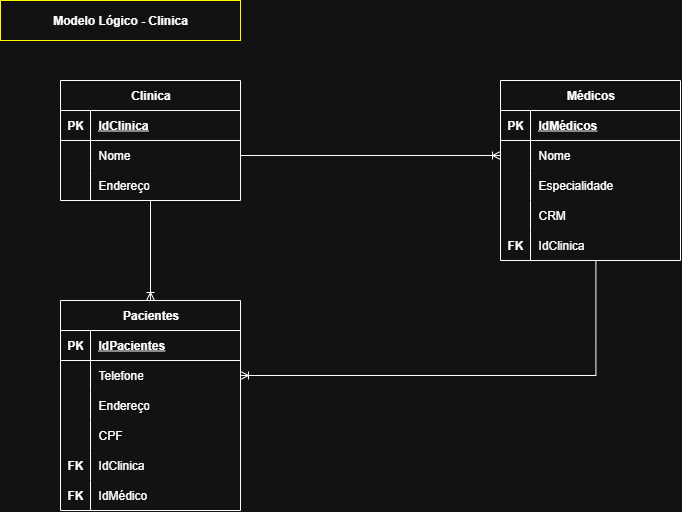

The diagram above was exported from draw.io. Its source (the exported page's mxGraphModel, read from the mxfile embedded in the PNG):
<mxGraphModel dx="868" dy="468" grid="1" gridSize="10" guides="1" tooltips="1" connect="1" arrows="1" fold="1" page="1" pageScale="1" pageWidth="827" pageHeight="1169" math="0" shadow="0">
  <root>
    <mxCell id="0" />
    <mxCell id="1" parent="0" />
    <mxCell id="rlHmkPpKrPWSArPeOjwm-1" value="Clinica" style="shape=table;startSize=30;container=1;collapsible=1;childLayout=tableLayout;fixedRows=1;rowLines=0;fontStyle=1;align=center;resizeLast=1;html=1;" vertex="1" parent="1">
      <mxGeometry x="60" y="120" width="180" height="120" as="geometry" />
    </mxCell>
    <mxCell id="rlHmkPpKrPWSArPeOjwm-2" value="" style="shape=tableRow;horizontal=0;startSize=0;swimlaneHead=0;swimlaneBody=0;fillColor=none;collapsible=0;dropTarget=0;points=[[0,0.5],[1,0.5]];portConstraint=eastwest;top=0;left=0;right=0;bottom=1;" vertex="1" parent="rlHmkPpKrPWSArPeOjwm-1">
      <mxGeometry y="30" width="180" height="30" as="geometry" />
    </mxCell>
    <mxCell id="rlHmkPpKrPWSArPeOjwm-3" value="PK" style="shape=partialRectangle;connectable=0;fillColor=none;top=0;left=0;bottom=0;right=0;fontStyle=1;overflow=hidden;whiteSpace=wrap;html=1;" vertex="1" parent="rlHmkPpKrPWSArPeOjwm-2">
      <mxGeometry width="30" height="30" as="geometry">
        <mxRectangle width="30" height="30" as="alternateBounds" />
      </mxGeometry>
    </mxCell>
    <mxCell id="rlHmkPpKrPWSArPeOjwm-4" value="IdClinica" style="shape=partialRectangle;connectable=0;fillColor=none;top=0;left=0;bottom=0;right=0;align=left;spacingLeft=6;fontStyle=5;overflow=hidden;whiteSpace=wrap;html=1;" vertex="1" parent="rlHmkPpKrPWSArPeOjwm-2">
      <mxGeometry x="30" width="150" height="30" as="geometry">
        <mxRectangle width="150" height="30" as="alternateBounds" />
      </mxGeometry>
    </mxCell>
    <mxCell id="rlHmkPpKrPWSArPeOjwm-5" value="" style="shape=tableRow;horizontal=0;startSize=0;swimlaneHead=0;swimlaneBody=0;fillColor=none;collapsible=0;dropTarget=0;points=[[0,0.5],[1,0.5]];portConstraint=eastwest;top=0;left=0;right=0;bottom=0;" vertex="1" parent="rlHmkPpKrPWSArPeOjwm-1">
      <mxGeometry y="60" width="180" height="30" as="geometry" />
    </mxCell>
    <mxCell id="rlHmkPpKrPWSArPeOjwm-6" value="" style="shape=partialRectangle;connectable=0;fillColor=none;top=0;left=0;bottom=0;right=0;editable=1;overflow=hidden;whiteSpace=wrap;html=1;" vertex="1" parent="rlHmkPpKrPWSArPeOjwm-5">
      <mxGeometry width="30" height="30" as="geometry">
        <mxRectangle width="30" height="30" as="alternateBounds" />
      </mxGeometry>
    </mxCell>
    <mxCell id="rlHmkPpKrPWSArPeOjwm-7" value="Nome" style="shape=partialRectangle;connectable=0;fillColor=none;top=0;left=0;bottom=0;right=0;align=left;spacingLeft=6;overflow=hidden;whiteSpace=wrap;html=1;" vertex="1" parent="rlHmkPpKrPWSArPeOjwm-5">
      <mxGeometry x="30" width="150" height="30" as="geometry">
        <mxRectangle width="150" height="30" as="alternateBounds" />
      </mxGeometry>
    </mxCell>
    <mxCell id="rlHmkPpKrPWSArPeOjwm-8" value="" style="shape=tableRow;horizontal=0;startSize=0;swimlaneHead=0;swimlaneBody=0;fillColor=none;collapsible=0;dropTarget=0;points=[[0,0.5],[1,0.5]];portConstraint=eastwest;top=0;left=0;right=0;bottom=0;" vertex="1" parent="rlHmkPpKrPWSArPeOjwm-1">
      <mxGeometry y="90" width="180" height="30" as="geometry" />
    </mxCell>
    <mxCell id="rlHmkPpKrPWSArPeOjwm-9" value="" style="shape=partialRectangle;connectable=0;fillColor=none;top=0;left=0;bottom=0;right=0;editable=1;overflow=hidden;whiteSpace=wrap;html=1;" vertex="1" parent="rlHmkPpKrPWSArPeOjwm-8">
      <mxGeometry width="30" height="30" as="geometry">
        <mxRectangle width="30" height="30" as="alternateBounds" />
      </mxGeometry>
    </mxCell>
    <mxCell id="rlHmkPpKrPWSArPeOjwm-10" value="Endereço" style="shape=partialRectangle;connectable=0;fillColor=none;top=0;left=0;bottom=0;right=0;align=left;spacingLeft=6;overflow=hidden;whiteSpace=wrap;html=1;" vertex="1" parent="rlHmkPpKrPWSArPeOjwm-8">
      <mxGeometry x="30" width="150" height="30" as="geometry">
        <mxRectangle width="150" height="30" as="alternateBounds" />
      </mxGeometry>
    </mxCell>
    <mxCell id="rlHmkPpKrPWSArPeOjwm-23" value="Pacientes" style="shape=table;startSize=30;container=1;collapsible=1;childLayout=tableLayout;fixedRows=1;rowLines=0;fontStyle=1;align=center;resizeLast=1;html=1;" vertex="1" parent="1">
      <mxGeometry x="60" y="340" width="180" height="210" as="geometry" />
    </mxCell>
    <mxCell id="rlHmkPpKrPWSArPeOjwm-24" value="" style="shape=tableRow;horizontal=0;startSize=0;swimlaneHead=0;swimlaneBody=0;fillColor=none;collapsible=0;dropTarget=0;points=[[0,0.5],[1,0.5]];portConstraint=eastwest;top=0;left=0;right=0;bottom=1;" vertex="1" parent="rlHmkPpKrPWSArPeOjwm-23">
      <mxGeometry y="30" width="180" height="30" as="geometry" />
    </mxCell>
    <mxCell id="rlHmkPpKrPWSArPeOjwm-25" value="PK" style="shape=partialRectangle;connectable=0;fillColor=none;top=0;left=0;bottom=0;right=0;fontStyle=1;overflow=hidden;whiteSpace=wrap;html=1;" vertex="1" parent="rlHmkPpKrPWSArPeOjwm-24">
      <mxGeometry width="30" height="30" as="geometry">
        <mxRectangle width="30" height="30" as="alternateBounds" />
      </mxGeometry>
    </mxCell>
    <mxCell id="rlHmkPpKrPWSArPeOjwm-26" value="IdPacientes" style="shape=partialRectangle;connectable=0;fillColor=none;top=0;left=0;bottom=0;right=0;align=left;spacingLeft=6;fontStyle=5;overflow=hidden;whiteSpace=wrap;html=1;" vertex="1" parent="rlHmkPpKrPWSArPeOjwm-24">
      <mxGeometry x="30" width="150" height="30" as="geometry">
        <mxRectangle width="150" height="30" as="alternateBounds" />
      </mxGeometry>
    </mxCell>
    <mxCell id="rlHmkPpKrPWSArPeOjwm-27" value="" style="shape=tableRow;horizontal=0;startSize=0;swimlaneHead=0;swimlaneBody=0;fillColor=none;collapsible=0;dropTarget=0;points=[[0,0.5],[1,0.5]];portConstraint=eastwest;top=0;left=0;right=0;bottom=0;" vertex="1" parent="rlHmkPpKrPWSArPeOjwm-23">
      <mxGeometry y="60" width="180" height="30" as="geometry" />
    </mxCell>
    <mxCell id="rlHmkPpKrPWSArPeOjwm-28" value="" style="shape=partialRectangle;connectable=0;fillColor=none;top=0;left=0;bottom=0;right=0;editable=1;overflow=hidden;whiteSpace=wrap;html=1;" vertex="1" parent="rlHmkPpKrPWSArPeOjwm-27">
      <mxGeometry width="30" height="30" as="geometry">
        <mxRectangle width="30" height="30" as="alternateBounds" />
      </mxGeometry>
    </mxCell>
    <mxCell id="rlHmkPpKrPWSArPeOjwm-29" value="Telefone" style="shape=partialRectangle;connectable=0;fillColor=none;top=0;left=0;bottom=0;right=0;align=left;spacingLeft=6;overflow=hidden;whiteSpace=wrap;html=1;" vertex="1" parent="rlHmkPpKrPWSArPeOjwm-27">
      <mxGeometry x="30" width="150" height="30" as="geometry">
        <mxRectangle width="150" height="30" as="alternateBounds" />
      </mxGeometry>
    </mxCell>
    <mxCell id="rlHmkPpKrPWSArPeOjwm-30" value="" style="shape=tableRow;horizontal=0;startSize=0;swimlaneHead=0;swimlaneBody=0;fillColor=none;collapsible=0;dropTarget=0;points=[[0,0.5],[1,0.5]];portConstraint=eastwest;top=0;left=0;right=0;bottom=0;" vertex="1" parent="rlHmkPpKrPWSArPeOjwm-23">
      <mxGeometry y="90" width="180" height="30" as="geometry" />
    </mxCell>
    <mxCell id="rlHmkPpKrPWSArPeOjwm-31" value="" style="shape=partialRectangle;connectable=0;fillColor=none;top=0;left=0;bottom=0;right=0;editable=1;overflow=hidden;whiteSpace=wrap;html=1;" vertex="1" parent="rlHmkPpKrPWSArPeOjwm-30">
      <mxGeometry width="30" height="30" as="geometry">
        <mxRectangle width="30" height="30" as="alternateBounds" />
      </mxGeometry>
    </mxCell>
    <mxCell id="rlHmkPpKrPWSArPeOjwm-32" value="Endereço" style="shape=partialRectangle;connectable=0;fillColor=none;top=0;left=0;bottom=0;right=0;align=left;spacingLeft=6;overflow=hidden;whiteSpace=wrap;html=1;" vertex="1" parent="rlHmkPpKrPWSArPeOjwm-30">
      <mxGeometry x="30" width="150" height="30" as="geometry">
        <mxRectangle width="150" height="30" as="alternateBounds" />
      </mxGeometry>
    </mxCell>
    <mxCell id="rlHmkPpKrPWSArPeOjwm-33" value="" style="shape=tableRow;horizontal=0;startSize=0;swimlaneHead=0;swimlaneBody=0;fillColor=none;collapsible=0;dropTarget=0;points=[[0,0.5],[1,0.5]];portConstraint=eastwest;top=0;left=0;right=0;bottom=0;" vertex="1" parent="rlHmkPpKrPWSArPeOjwm-23">
      <mxGeometry y="120" width="180" height="30" as="geometry" />
    </mxCell>
    <mxCell id="rlHmkPpKrPWSArPeOjwm-34" value="" style="shape=partialRectangle;connectable=0;fillColor=none;top=0;left=0;bottom=0;right=0;editable=1;overflow=hidden;whiteSpace=wrap;html=1;" vertex="1" parent="rlHmkPpKrPWSArPeOjwm-33">
      <mxGeometry width="30" height="30" as="geometry">
        <mxRectangle width="30" height="30" as="alternateBounds" />
      </mxGeometry>
    </mxCell>
    <mxCell id="rlHmkPpKrPWSArPeOjwm-35" value="CPF" style="shape=partialRectangle;connectable=0;fillColor=none;top=0;left=0;bottom=0;right=0;align=left;spacingLeft=6;overflow=hidden;whiteSpace=wrap;html=1;" vertex="1" parent="rlHmkPpKrPWSArPeOjwm-33">
      <mxGeometry x="30" width="150" height="30" as="geometry">
        <mxRectangle width="150" height="30" as="alternateBounds" />
      </mxGeometry>
    </mxCell>
    <mxCell id="rlHmkPpKrPWSArPeOjwm-53" value="" style="shape=tableRow;horizontal=0;startSize=0;swimlaneHead=0;swimlaneBody=0;fillColor=none;collapsible=0;dropTarget=0;points=[[0,0.5],[1,0.5]];portConstraint=eastwest;top=0;left=0;right=0;bottom=0;" vertex="1" parent="rlHmkPpKrPWSArPeOjwm-23">
      <mxGeometry y="150" width="180" height="30" as="geometry" />
    </mxCell>
    <mxCell id="rlHmkPpKrPWSArPeOjwm-54" value="&lt;b&gt;FK&lt;/b&gt;" style="shape=partialRectangle;connectable=0;fillColor=none;top=0;left=0;bottom=0;right=0;editable=1;overflow=hidden;whiteSpace=wrap;html=1;" vertex="1" parent="rlHmkPpKrPWSArPeOjwm-53">
      <mxGeometry width="30" height="30" as="geometry">
        <mxRectangle width="30" height="30" as="alternateBounds" />
      </mxGeometry>
    </mxCell>
    <mxCell id="rlHmkPpKrPWSArPeOjwm-55" value="IdClinica" style="shape=partialRectangle;connectable=0;fillColor=none;top=0;left=0;bottom=0;right=0;align=left;spacingLeft=6;overflow=hidden;whiteSpace=wrap;html=1;" vertex="1" parent="rlHmkPpKrPWSArPeOjwm-53">
      <mxGeometry x="30" width="150" height="30" as="geometry">
        <mxRectangle width="150" height="30" as="alternateBounds" />
      </mxGeometry>
    </mxCell>
    <mxCell id="rlHmkPpKrPWSArPeOjwm-56" value="" style="shape=tableRow;horizontal=0;startSize=0;swimlaneHead=0;swimlaneBody=0;fillColor=none;collapsible=0;dropTarget=0;points=[[0,0.5],[1,0.5]];portConstraint=eastwest;top=0;left=0;right=0;bottom=0;" vertex="1" parent="rlHmkPpKrPWSArPeOjwm-23">
      <mxGeometry y="180" width="180" height="30" as="geometry" />
    </mxCell>
    <mxCell id="rlHmkPpKrPWSArPeOjwm-57" value="&lt;b&gt;FK&lt;/b&gt;" style="shape=partialRectangle;connectable=0;fillColor=none;top=0;left=0;bottom=0;right=0;editable=1;overflow=hidden;whiteSpace=wrap;html=1;" vertex="1" parent="rlHmkPpKrPWSArPeOjwm-56">
      <mxGeometry width="30" height="30" as="geometry">
        <mxRectangle width="30" height="30" as="alternateBounds" />
      </mxGeometry>
    </mxCell>
    <mxCell id="rlHmkPpKrPWSArPeOjwm-58" value="IdMédico" style="shape=partialRectangle;connectable=0;fillColor=none;top=0;left=0;bottom=0;right=0;align=left;spacingLeft=6;overflow=hidden;whiteSpace=wrap;html=1;" vertex="1" parent="rlHmkPpKrPWSArPeOjwm-56">
      <mxGeometry x="30" width="150" height="30" as="geometry">
        <mxRectangle width="150" height="30" as="alternateBounds" />
      </mxGeometry>
    </mxCell>
    <mxCell id="rlHmkPpKrPWSArPeOjwm-36" value="Médicos" style="shape=table;startSize=30;container=1;collapsible=1;childLayout=tableLayout;fixedRows=1;rowLines=0;fontStyle=1;align=center;resizeLast=1;html=1;" vertex="1" parent="1">
      <mxGeometry x="500" y="120" width="180" height="180" as="geometry" />
    </mxCell>
    <mxCell id="rlHmkPpKrPWSArPeOjwm-37" value="" style="shape=tableRow;horizontal=0;startSize=0;swimlaneHead=0;swimlaneBody=0;fillColor=none;collapsible=0;dropTarget=0;points=[[0,0.5],[1,0.5]];portConstraint=eastwest;top=0;left=0;right=0;bottom=1;" vertex="1" parent="rlHmkPpKrPWSArPeOjwm-36">
      <mxGeometry y="30" width="180" height="30" as="geometry" />
    </mxCell>
    <mxCell id="rlHmkPpKrPWSArPeOjwm-38" value="PK" style="shape=partialRectangle;connectable=0;fillColor=none;top=0;left=0;bottom=0;right=0;fontStyle=1;overflow=hidden;whiteSpace=wrap;html=1;" vertex="1" parent="rlHmkPpKrPWSArPeOjwm-37">
      <mxGeometry width="30" height="30" as="geometry">
        <mxRectangle width="30" height="30" as="alternateBounds" />
      </mxGeometry>
    </mxCell>
    <mxCell id="rlHmkPpKrPWSArPeOjwm-39" value="IdMédicos" style="shape=partialRectangle;connectable=0;fillColor=none;top=0;left=0;bottom=0;right=0;align=left;spacingLeft=6;fontStyle=5;overflow=hidden;whiteSpace=wrap;html=1;" vertex="1" parent="rlHmkPpKrPWSArPeOjwm-37">
      <mxGeometry x="30" width="150" height="30" as="geometry">
        <mxRectangle width="150" height="30" as="alternateBounds" />
      </mxGeometry>
    </mxCell>
    <mxCell id="rlHmkPpKrPWSArPeOjwm-40" value="" style="shape=tableRow;horizontal=0;startSize=0;swimlaneHead=0;swimlaneBody=0;fillColor=none;collapsible=0;dropTarget=0;points=[[0,0.5],[1,0.5]];portConstraint=eastwest;top=0;left=0;right=0;bottom=0;" vertex="1" parent="rlHmkPpKrPWSArPeOjwm-36">
      <mxGeometry y="60" width="180" height="30" as="geometry" />
    </mxCell>
    <mxCell id="rlHmkPpKrPWSArPeOjwm-41" value="" style="shape=partialRectangle;connectable=0;fillColor=none;top=0;left=0;bottom=0;right=0;editable=1;overflow=hidden;whiteSpace=wrap;html=1;" vertex="1" parent="rlHmkPpKrPWSArPeOjwm-40">
      <mxGeometry width="30" height="30" as="geometry">
        <mxRectangle width="30" height="30" as="alternateBounds" />
      </mxGeometry>
    </mxCell>
    <mxCell id="rlHmkPpKrPWSArPeOjwm-42" value="Nome" style="shape=partialRectangle;connectable=0;fillColor=none;top=0;left=0;bottom=0;right=0;align=left;spacingLeft=6;overflow=hidden;whiteSpace=wrap;html=1;" vertex="1" parent="rlHmkPpKrPWSArPeOjwm-40">
      <mxGeometry x="30" width="150" height="30" as="geometry">
        <mxRectangle width="150" height="30" as="alternateBounds" />
      </mxGeometry>
    </mxCell>
    <mxCell id="rlHmkPpKrPWSArPeOjwm-43" value="" style="shape=tableRow;horizontal=0;startSize=0;swimlaneHead=0;swimlaneBody=0;fillColor=none;collapsible=0;dropTarget=0;points=[[0,0.5],[1,0.5]];portConstraint=eastwest;top=0;left=0;right=0;bottom=0;" vertex="1" parent="rlHmkPpKrPWSArPeOjwm-36">
      <mxGeometry y="90" width="180" height="30" as="geometry" />
    </mxCell>
    <mxCell id="rlHmkPpKrPWSArPeOjwm-44" value="" style="shape=partialRectangle;connectable=0;fillColor=none;top=0;left=0;bottom=0;right=0;editable=1;overflow=hidden;whiteSpace=wrap;html=1;" vertex="1" parent="rlHmkPpKrPWSArPeOjwm-43">
      <mxGeometry width="30" height="30" as="geometry">
        <mxRectangle width="30" height="30" as="alternateBounds" />
      </mxGeometry>
    </mxCell>
    <mxCell id="rlHmkPpKrPWSArPeOjwm-45" value="Especialidade" style="shape=partialRectangle;connectable=0;fillColor=none;top=0;left=0;bottom=0;right=0;align=left;spacingLeft=6;overflow=hidden;whiteSpace=wrap;html=1;" vertex="1" parent="rlHmkPpKrPWSArPeOjwm-43">
      <mxGeometry x="30" width="150" height="30" as="geometry">
        <mxRectangle width="150" height="30" as="alternateBounds" />
      </mxGeometry>
    </mxCell>
    <mxCell id="rlHmkPpKrPWSArPeOjwm-46" value="" style="shape=tableRow;horizontal=0;startSize=0;swimlaneHead=0;swimlaneBody=0;fillColor=none;collapsible=0;dropTarget=0;points=[[0,0.5],[1,0.5]];portConstraint=eastwest;top=0;left=0;right=0;bottom=0;" vertex="1" parent="rlHmkPpKrPWSArPeOjwm-36">
      <mxGeometry y="120" width="180" height="30" as="geometry" />
    </mxCell>
    <mxCell id="rlHmkPpKrPWSArPeOjwm-47" value="" style="shape=partialRectangle;connectable=0;fillColor=none;top=0;left=0;bottom=0;right=0;editable=1;overflow=hidden;whiteSpace=wrap;html=1;" vertex="1" parent="rlHmkPpKrPWSArPeOjwm-46">
      <mxGeometry width="30" height="30" as="geometry">
        <mxRectangle width="30" height="30" as="alternateBounds" />
      </mxGeometry>
    </mxCell>
    <mxCell id="rlHmkPpKrPWSArPeOjwm-48" value="CRM" style="shape=partialRectangle;connectable=0;fillColor=none;top=0;left=0;bottom=0;right=0;align=left;spacingLeft=6;overflow=hidden;whiteSpace=wrap;html=1;" vertex="1" parent="rlHmkPpKrPWSArPeOjwm-46">
      <mxGeometry x="30" width="150" height="30" as="geometry">
        <mxRectangle width="150" height="30" as="alternateBounds" />
      </mxGeometry>
    </mxCell>
    <mxCell id="rlHmkPpKrPWSArPeOjwm-59" value="" style="shape=tableRow;horizontal=0;startSize=0;swimlaneHead=0;swimlaneBody=0;fillColor=none;collapsible=0;dropTarget=0;points=[[0,0.5],[1,0.5]];portConstraint=eastwest;top=0;left=0;right=0;bottom=0;" vertex="1" parent="rlHmkPpKrPWSArPeOjwm-36">
      <mxGeometry y="150" width="180" height="30" as="geometry" />
    </mxCell>
    <mxCell id="rlHmkPpKrPWSArPeOjwm-60" value="&lt;b&gt;FK&lt;/b&gt;" style="shape=partialRectangle;connectable=0;fillColor=none;top=0;left=0;bottom=0;right=0;editable=1;overflow=hidden;whiteSpace=wrap;html=1;" vertex="1" parent="rlHmkPpKrPWSArPeOjwm-59">
      <mxGeometry width="30" height="30" as="geometry">
        <mxRectangle width="30" height="30" as="alternateBounds" />
      </mxGeometry>
    </mxCell>
    <mxCell id="rlHmkPpKrPWSArPeOjwm-61" value="IdClinica" style="shape=partialRectangle;connectable=0;fillColor=none;top=0;left=0;bottom=0;right=0;align=left;spacingLeft=6;overflow=hidden;whiteSpace=wrap;html=1;" vertex="1" parent="rlHmkPpKrPWSArPeOjwm-59">
      <mxGeometry x="30" width="150" height="30" as="geometry">
        <mxRectangle width="150" height="30" as="alternateBounds" />
      </mxGeometry>
    </mxCell>
    <mxCell id="rlHmkPpKrPWSArPeOjwm-49" value="&lt;b&gt;Modelo Lógico - Clinica&lt;/b&gt;" style="text;strokeColor=light-dark(#000000,#FFFF00);align=center;fillColor=none;html=1;verticalAlign=middle;whiteSpace=wrap;rounded=0;shadow=0;glass=0;gradientColor=none;" vertex="1" parent="1">
      <mxGeometry y="40" width="240" height="40" as="geometry" />
    </mxCell>
    <mxCell id="rlHmkPpKrPWSArPeOjwm-50" value="" style="edgeStyle=orthogonalEdgeStyle;fontSize=12;html=1;endArrow=ERoneToMany;rounded=0;entryX=0.5;entryY=0;entryDx=0;entryDy=0;exitX=0.5;exitY=0.982;exitDx=0;exitDy=0;exitPerimeter=0;" edge="1" parent="1" source="rlHmkPpKrPWSArPeOjwm-8" target="rlHmkPpKrPWSArPeOjwm-23">
      <mxGeometry width="100" height="100" relative="1" as="geometry">
        <mxPoint x="150" y="250" as="sourcePoint" />
        <mxPoint x="149.41" y="280" as="targetPoint" />
        <Array as="points" />
      </mxGeometry>
    </mxCell>
    <mxCell id="rlHmkPpKrPWSArPeOjwm-51" value="" style="edgeStyle=orthogonalEdgeStyle;fontSize=12;html=1;endArrow=ERoneToMany;rounded=0;entryX=0;entryY=0.5;entryDx=0;entryDy=0;exitX=1;exitY=0.5;exitDx=0;exitDy=0;" edge="1" parent="1" source="rlHmkPpKrPWSArPeOjwm-5" target="rlHmkPpKrPWSArPeOjwm-40">
      <mxGeometry width="100" height="100" relative="1" as="geometry">
        <mxPoint x="310" y="300" as="sourcePoint" />
        <mxPoint x="310" y="401" as="targetPoint" />
        <Array as="points" />
      </mxGeometry>
    </mxCell>
    <mxCell id="rlHmkPpKrPWSArPeOjwm-52" value="" style="edgeStyle=orthogonalEdgeStyle;fontSize=12;html=1;endArrow=ERoneToMany;rounded=0;entryX=1;entryY=0.5;entryDx=0;entryDy=0;exitX=0.53;exitY=0.994;exitDx=0;exitDy=0;exitPerimeter=0;" edge="1" parent="1" source="rlHmkPpKrPWSArPeOjwm-59" target="rlHmkPpKrPWSArPeOjwm-27">
      <mxGeometry width="100" height="100" relative="1" as="geometry">
        <mxPoint x="440" y="270" as="sourcePoint" />
        <mxPoint x="560" y="300" as="targetPoint" />
        <Array as="points" />
      </mxGeometry>
    </mxCell>
  </root>
</mxGraphModel>